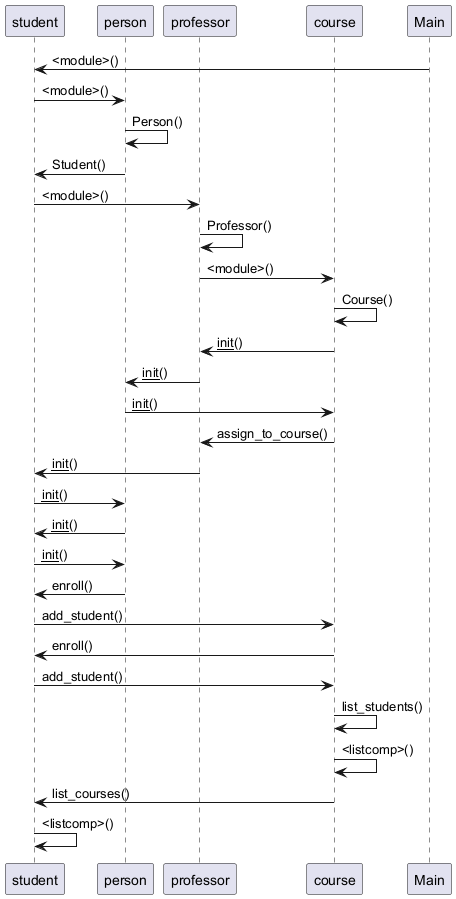

The diagram above was rendered by PlantUML. Its source (embedded in the PNG):
@startuml
participant "student" as Object1
participant "person" as Object2
participant "professor" as Object3
participant "course" as Object4
Main -> Object1: <module>()
Object1 -> Object2: <module>()
Object2 -> Object2: Person()
Object2 -> Object1: Student()
Object1 -> Object3: <module>()
Object3 -> Object3: Professor()
Object3 -> Object4: <module>()
Object4 -> Object4: Course()
Object4 -> Object3: __init__()
Object3 -> Object2: __init__()
Object2 -> Object4: __init__()
Object4 -> Object3: assign_to_course()
Object3 -> Object1: __init__()
Object1 -> Object2: __init__()
Object2 -> Object1: __init__()
Object1 -> Object2: __init__()
Object2 -> Object1: enroll()
Object1 -> Object4: add_student()
Object4 -> Object1: enroll()
Object1 -> Object4: add_student()
Object4 -> Object4: list_students()
Object4 -> Object4: <listcomp>()
Object4 -> Object1: list_courses()
Object1 -> Object1: <listcomp>()
@enduml